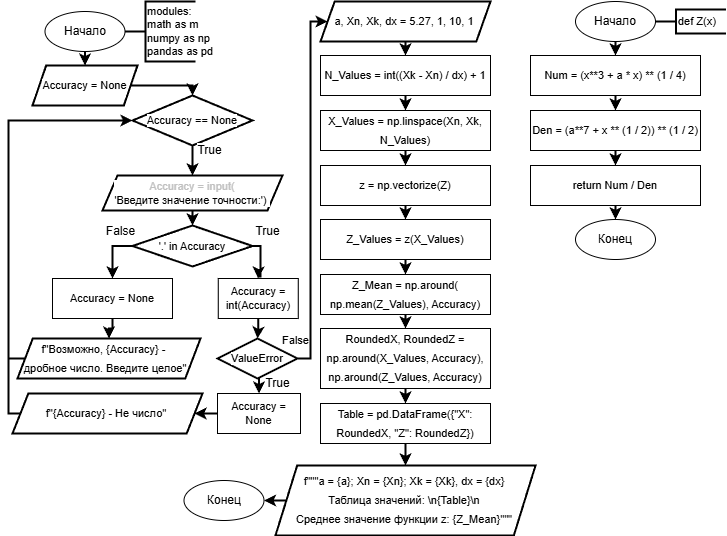

The diagram above was exported from draw.io. Its source (the exported page's mxGraphModel, read from the mxfile embedded in the PNG):
<mxGraphModel dx="1053" dy="244" grid="1" gridSize="10" guides="1" tooltips="1" connect="1" arrows="1" fold="1" page="1" pageScale="1" pageWidth="827" pageHeight="583" background="#ffffff" math="0" shadow="0">
  <root>
    <mxCell id="0" />
    <mxCell id="1" parent="0" />
    <mxCell id="3" value="False" style="text;html=1;align=center;verticalAlign=middle;resizable=0;points=[];autosize=1;strokeColor=none;fillColor=none;fontFamily=Helvetica;fontSize=11;fontColor=default;labelBackgroundColor=default;" parent="1" vertex="1">
      <mxGeometry x="270" y="920" width="50" height="30" as="geometry" />
    </mxCell>
    <mxCell id="5" value="Accuracy = None" style="shape=parallelogram;html=1;strokeWidth=2;perimeter=parallelogramPerimeter;whiteSpace=wrap;rounded=0;arcSize=12;size=0.13016528925619836;fontFamily=Helvetica;fontSize=11;fontColor=default;labelBackgroundColor=default;" parent="1" vertex="1">
      <mxGeometry x="32" y="660" width="105" height="40" as="geometry" />
    </mxCell>
    <mxCell id="6" style="edgeStyle=none;html=1;exitX=0.5;exitY=1;exitDx=0;exitDy=0;exitPerimeter=0;entryX=0.5;entryY=0;entryDx=0;entryDy=0;strokeWidth=2;" parent="1" source="7" target="8" edge="1">
      <mxGeometry relative="1" as="geometry" />
    </mxCell>
    <mxCell id="7" value="Accuracy == None" style="strokeWidth=2;html=1;shape=mxgraph.flowchart.decision;whiteSpace=wrap;fontFamily=Helvetica;fontSize=11;fontColor=default;labelBackgroundColor=default;" parent="1" vertex="1">
      <mxGeometry x="132" y="690" width="120" height="50" as="geometry" />
    </mxCell>
    <mxCell id="8" value="&lt;span&gt;&lt;font style=&quot;&quot;&gt;&lt;font style=&quot;color: light-dark(rgb(192, 192, 192), rgb(255, 255, 255));&quot;&gt;Accuracy =&amp;nbsp;&lt;/font&gt;&lt;span style=&quot;color: rgb(192, 192, 192);&quot;&gt;&lt;font style=&quot;color: light-dark(rgb(192, 192, 192), rgb(255, 255, 255));&quot;&gt;input(&lt;/font&gt;&lt;/span&gt;&lt;/font&gt;&lt;/span&gt;&lt;div&gt;&lt;span&gt;&lt;font style=&quot;color: light-dark(rgb(0, 0, 0), rgb(255, 255, 255));&quot;&gt;'Введите значение точности:&lt;/font&gt;&lt;/span&gt;&lt;span style=&quot;background-color: light-dark(#ffffff, var(--ge-dark-color, #121212));&quot;&gt;')&amp;nbsp;&lt;/span&gt;&lt;/div&gt;" style="shape=parallelogram;html=1;strokeWidth=2;perimeter=parallelogramPerimeter;whiteSpace=wrap;rounded=0;arcSize=12;size=0.08333333333333333;fontFamily=Helvetica;fontSize=11;fontColor=default;labelBackgroundColor=default;strokeColor=default;align=center;verticalAlign=middle;fillColor=default;" parent="1" vertex="1">
      <mxGeometry x="102" y="770" width="180" height="35" as="geometry" />
    </mxCell>
    <mxCell id="9" style="edgeStyle=orthogonalEdgeStyle;shape=connector;rounded=0;html=1;exitX=1;exitY=0.5;exitDx=0;exitDy=0;exitPerimeter=0;entryX=0.5;entryY=0;entryDx=0;entryDy=0;strokeColor=default;strokeWidth=2;align=center;verticalAlign=middle;fontFamily=Helvetica;fontSize=11;fontColor=default;labelBackgroundColor=default;endArrow=classic;curved=0;" parent="1" source="11" target="13" edge="1">
      <mxGeometry relative="1" as="geometry">
        <Array as="points">
          <mxPoint x="260" y="841" />
          <mxPoint x="260" y="871" />
          <mxPoint x="258" y="871" />
        </Array>
      </mxGeometry>
    </mxCell>
    <mxCell id="10" style="edgeStyle=orthogonalEdgeStyle;shape=connector;curved=0;rounded=0;html=1;exitX=0;exitY=0.5;exitDx=0;exitDy=0;exitPerimeter=0;entryX=0.5;entryY=0;entryDx=0;entryDy=0;strokeColor=default;strokeWidth=2;align=center;verticalAlign=middle;fontFamily=Helvetica;fontSize=11;fontColor=default;labelBackgroundColor=default;endArrow=classic;" parent="1" source="11" target="16" edge="1">
      <mxGeometry relative="1" as="geometry" />
    </mxCell>
    <mxCell id="11" value="'.' in Accuracy" style="strokeWidth=2;html=1;shape=mxgraph.flowchart.decision;whiteSpace=wrap;fontFamily=Helvetica;fontSize=11;fontColor=default;labelBackgroundColor=default;" parent="1" vertex="1">
      <mxGeometry x="132" y="820" width="120" height="41" as="geometry" />
    </mxCell>
    <mxCell id="12" style="edgeStyle=none;html=1;exitX=0.5;exitY=1;exitDx=0;exitDy=0;entryX=0.5;entryY=0;entryDx=0;entryDy=0;entryPerimeter=0;rounded=1;strokeColor=default;strokeWidth=2;align=center;verticalAlign=middle;fontFamily=Helvetica;fontSize=11;fontColor=default;labelBackgroundColor=default;endArrow=classic;" parent="1" source="8" target="11" edge="1">
      <mxGeometry relative="1" as="geometry" />
    </mxCell>
    <mxCell id="13" value="Accuracy = int(Accuracy)" style="whiteSpace=wrap;html=1;fontFamily=Helvetica;fontSize=11;fontColor=default;labelBackgroundColor=default;" parent="1" vertex="1">
      <mxGeometry x="217.75" y="873" width="80" height="40" as="geometry" />
    </mxCell>
    <mxCell id="14" value="True" style="text;html=1;align=center;verticalAlign=middle;resizable=0;points=[];autosize=1;strokeColor=none;fillColor=none;fontFamily=Helvetica;fontSize=12;fontColor=default;labelBackgroundColor=default;" parent="1" vertex="1">
      <mxGeometry x="242" y="811" width="50" height="30" as="geometry" />
    </mxCell>
    <mxCell id="15" style="edgeStyle=orthogonalEdgeStyle;shape=connector;curved=0;rounded=0;html=1;exitX=0.5;exitY=1;exitDx=0;exitDy=0;entryX=0.5;entryY=0;entryDx=0;entryDy=0;strokeColor=default;strokeWidth=2;align=center;verticalAlign=middle;fontFamily=Helvetica;fontSize=11;fontColor=default;labelBackgroundColor=default;endArrow=classic;" parent="1" source="16" target="20" edge="1">
      <mxGeometry relative="1" as="geometry" />
    </mxCell>
    <mxCell id="16" value="Accuracy = None" style="whiteSpace=wrap;html=1;fontFamily=Helvetica;fontSize=11;fontColor=default;labelBackgroundColor=default;" parent="1" vertex="1">
      <mxGeometry x="52" y="873" width="120" height="40" as="geometry" />
    </mxCell>
    <mxCell id="17" style="edgeStyle=orthogonalEdgeStyle;shape=connector;curved=0;rounded=0;html=1;exitX=0.5;exitY=1;exitDx=0;exitDy=0;exitPerimeter=0;entryX=0.5;entryY=0;entryDx=0;entryDy=0;strokeColor=default;strokeWidth=2;align=center;verticalAlign=middle;fontFamily=Helvetica;fontSize=11;fontColor=default;labelBackgroundColor=default;endArrow=classic;" parent="1" source="18" target="23" edge="1">
      <mxGeometry relative="1" as="geometry" />
    </mxCell>
    <mxCell id="35" style="edgeStyle=orthogonalEdgeStyle;shape=connector;curved=0;rounded=0;html=1;exitX=1;exitY=0.5;exitDx=0;exitDy=0;exitPerimeter=0;entryX=0;entryY=0.5;entryDx=0;entryDy=0;strokeColor=default;strokeWidth=2;align=center;verticalAlign=middle;fontFamily=Helvetica;fontSize=11;fontColor=default;labelBackgroundColor=default;endArrow=classic;" parent="1" source="18" target="36" edge="1">
      <mxGeometry relative="1" as="geometry">
        <mxPoint x="325.9999999999999" y="616" as="targetPoint" />
        <Array as="points">
          <mxPoint x="310" y="953" />
          <mxPoint x="310" y="616" />
        </Array>
      </mxGeometry>
    </mxCell>
    <mxCell id="18" value="ValueError" style="strokeWidth=2;html=1;shape=mxgraph.flowchart.decision;whiteSpace=wrap;fontFamily=Helvetica;fontSize=11;fontColor=default;labelBackgroundColor=default;" parent="1" vertex="1">
      <mxGeometry x="217" y="933" width="80" height="40" as="geometry" />
    </mxCell>
    <mxCell id="19" style="edgeStyle=orthogonalEdgeStyle;shape=connector;curved=0;rounded=0;html=1;exitX=0.5;exitY=1;exitDx=0;exitDy=0;entryX=0.5;entryY=0;entryDx=0;entryDy=0;entryPerimeter=0;strokeColor=default;strokeWidth=2;align=center;verticalAlign=middle;fontFamily=Helvetica;fontSize=11;fontColor=default;labelBackgroundColor=default;endArrow=classic;" parent="1" source="13" target="18" edge="1">
      <mxGeometry relative="1" as="geometry" />
    </mxCell>
    <mxCell id="20" value="&lt;div style=&quot;line-height: 19px;&quot;&gt;f&quot;Возможно, {Accuracy} -&amp;nbsp;&lt;/div&gt;&lt;div style=&quot;line-height: 19px;&quot;&gt;дробное число. Введите целое&quot;&lt;/div&gt;" style="shape=parallelogram;html=1;strokeWidth=2;perimeter=parallelogramPerimeter;whiteSpace=wrap;rounded=0;arcSize=12;size=0.08333333333333333;fontFamily=Helvetica;fontSize=11;fontColor=default;labelBackgroundColor=none;spacingRight=7;" parent="1" vertex="1">
      <mxGeometry x="17" y="933" width="183" height="40" as="geometry" />
    </mxCell>
    <mxCell id="21" style="edgeStyle=orthogonalEdgeStyle;shape=connector;curved=0;rounded=0;html=1;entryX=0;entryY=0.5;entryDx=0;entryDy=0;entryPerimeter=0;strokeColor=default;strokeWidth=2;align=center;verticalAlign=middle;fontFamily=Helvetica;fontSize=11;fontColor=default;labelBackgroundColor=default;endArrow=classic;exitX=0;exitY=0.5;exitDx=0;exitDy=0;" parent="1" source="20" target="7" edge="1">
      <mxGeometry relative="1" as="geometry">
        <mxPoint x="7" y="963" as="sourcePoint" />
        <Array as="points">
          <mxPoint x="8" y="953" />
          <mxPoint x="8" y="715" />
        </Array>
      </mxGeometry>
    </mxCell>
    <mxCell id="22" style="edgeStyle=orthogonalEdgeStyle;shape=connector;curved=0;rounded=0;html=1;exitX=0;exitY=0.5;exitDx=0;exitDy=0;entryX=1;entryY=0.5;entryDx=0;entryDy=0;strokeColor=default;strokeWidth=2;align=center;verticalAlign=middle;fontFamily=Helvetica;fontSize=11;fontColor=default;labelBackgroundColor=default;endArrow=classic;" parent="1" source="23" target="26" edge="1">
      <mxGeometry relative="1" as="geometry" />
    </mxCell>
    <mxCell id="23" value="Accuracy = None" style="whiteSpace=wrap;html=1;fontFamily=Helvetica;fontSize=11;fontColor=default;labelBackgroundColor=default;" parent="1" vertex="1">
      <mxGeometry x="217" y="988" width="83" height="40" as="geometry" />
    </mxCell>
    <mxCell id="24" value="True" style="text;html=1;align=center;verticalAlign=middle;resizable=0;points=[];autosize=1;strokeColor=none;fillColor=none;fontFamily=Helvetica;fontSize=12;fontColor=default;labelBackgroundColor=default;" parent="1" vertex="1">
      <mxGeometry x="252" y="963" width="50" height="30" as="geometry" />
    </mxCell>
    <mxCell id="25" value="False" style="text;html=1;align=center;verticalAlign=middle;resizable=0;points=[];autosize=1;strokeColor=none;fillColor=none;fontFamily=Helvetica;fontSize=12;fontColor=default;labelBackgroundColor=default;" parent="1" vertex="1">
      <mxGeometry x="95" y="811" width="50" height="30" as="geometry" />
    </mxCell>
    <mxCell id="26" value="&lt;div style=&quot;line-height: 19px;&quot;&gt;&lt;div style=&quot;line-height: 19px;&quot;&gt;f&quot;{Accuracy} - Не число&quot;&lt;/div&gt;&lt;/div&gt;" style="shape=parallelogram;html=1;strokeWidth=2;perimeter=parallelogramPerimeter;whiteSpace=wrap;rounded=0;arcSize=12;size=0.08333333333333333;fontFamily=Helvetica;fontSize=11;fontColor=default;labelBackgroundColor=none;spacingRight=2;" parent="1" vertex="1">
      <mxGeometry x="12" y="988" width="190" height="40" as="geometry" />
    </mxCell>
    <mxCell id="27" style="edgeStyle=orthogonalEdgeStyle;shape=connector;curved=0;rounded=0;html=1;exitX=0;exitY=0.5;exitDx=0;exitDy=0;entryX=0;entryY=0.5;entryDx=0;entryDy=0;entryPerimeter=0;strokeColor=default;strokeWidth=2;align=center;verticalAlign=middle;fontFamily=Helvetica;fontSize=11;fontColor=default;labelBackgroundColor=default;endArrow=classic;" parent="1" source="26" target="7" edge="1">
      <mxGeometry relative="1" as="geometry">
        <Array as="points">
          <mxPoint x="8" y="1008" />
          <mxPoint x="8" y="715" />
        </Array>
      </mxGeometry>
    </mxCell>
    <mxCell id="28" style="edgeStyle=orthogonalEdgeStyle;shape=connector;curved=0;rounded=0;html=1;exitX=1;exitY=0.5;exitDx=0;exitDy=0;entryX=0.5;entryY=0;entryDx=0;entryDy=0;entryPerimeter=0;strokeColor=default;strokeWidth=2;align=center;verticalAlign=middle;fontFamily=Helvetica;fontSize=11;fontColor=default;labelBackgroundColor=default;endArrow=classic;" parent="1" source="5" target="7" edge="1">
      <mxGeometry relative="1" as="geometry">
        <Array as="points">
          <mxPoint x="192" y="680" />
        </Array>
      </mxGeometry>
    </mxCell>
    <mxCell id="29" value="True" style="text;html=1;align=center;verticalAlign=middle;resizable=0;points=[];autosize=1;strokeColor=none;fillColor=none;fontFamily=Helvetica;fontSize=12;fontColor=default;labelBackgroundColor=default;" parent="1" vertex="1">
      <mxGeometry x="183.5" y="730" width="50" height="30" as="geometry" />
    </mxCell>
    <mxCell id="31" style="edgeStyle=orthogonalEdgeStyle;html=1;exitX=0.5;exitY=1;exitDx=0;exitDy=0;entryX=0.5;entryY=0;entryDx=0;entryDy=0;rounded=0;strokeColor=default;strokeWidth=2;align=center;verticalAlign=middle;fontFamily=Helvetica;fontSize=11;fontColor=default;labelBackgroundColor=default;endArrow=classic;curved=0;" parent="1" source="30" target="5" edge="1">
      <mxGeometry relative="1" as="geometry" />
    </mxCell>
    <mxCell id="30" value="Начало" style="ellipse;whiteSpace=wrap;html=1;" parent="1" vertex="1">
      <mxGeometry x="44.5" y="606" width="80" height="40" as="geometry" />
    </mxCell>
    <mxCell id="32" value="modules:&lt;div&gt;math as m&lt;/div&gt;&lt;div&gt;numpy as np&lt;/div&gt;&lt;div&gt;pandas as pd&lt;/div&gt;" style="strokeWidth=2;html=1;shape=mxgraph.flowchart.annotation_1;align=left;pointerEvents=1;fontFamily=Helvetica;fontSize=11;fontColor=default;labelBackgroundColor=default;" parent="1" vertex="1">
      <mxGeometry x="145" y="596" width="50" height="60" as="geometry" />
    </mxCell>
    <mxCell id="33" style="edgeStyle=orthogonalEdgeStyle;shape=connector;curved=0;rounded=0;html=1;exitX=1;exitY=0.5;exitDx=0;exitDy=0;entryX=0;entryY=0.5;entryDx=0;entryDy=0;entryPerimeter=0;strokeColor=default;strokeWidth=2;align=center;verticalAlign=middle;fontFamily=Helvetica;fontSize=11;fontColor=default;labelBackgroundColor=default;endArrow=none;endFill=0;" parent="1" source="30" target="32" edge="1">
      <mxGeometry relative="1" as="geometry" />
    </mxCell>
    <mxCell id="38" style="edgeStyle=orthogonalEdgeStyle;shape=connector;curved=0;rounded=0;html=1;exitX=0.5;exitY=1;exitDx=0;exitDy=0;entryX=0.5;entryY=0;entryDx=0;entryDy=0;strokeColor=default;strokeWidth=2;align=center;verticalAlign=middle;fontFamily=Helvetica;fontSize=11;fontColor=default;labelBackgroundColor=default;endArrow=classic;" parent="1" source="36" target="37" edge="1">
      <mxGeometry relative="1" as="geometry" />
    </mxCell>
    <mxCell id="36" value="&lt;div style=&quot;line-height: 19px;&quot;&gt;&lt;div style=&quot;line-height: 19px;&quot;&gt;&lt;div style=&quot;line-height: 19px;&quot;&gt;a, Xn, Xk, dx = 5.27, 1, 10, 1&lt;/div&gt;&lt;/div&gt;&lt;/div&gt;" style="shape=parallelogram;html=1;strokeWidth=2;perimeter=parallelogramPerimeter;whiteSpace=wrap;rounded=0;arcSize=12;size=0.08333333333333333;fontFamily=Helvetica;fontSize=11;fontColor=default;labelBackgroundColor=none;spacingRight=2;" parent="1" vertex="1">
      <mxGeometry x="320" y="596" width="170" height="40" as="geometry" />
    </mxCell>
    <mxCell id="41" style="edgeStyle=orthogonalEdgeStyle;shape=connector;curved=0;rounded=0;html=1;exitX=0.5;exitY=1;exitDx=0;exitDy=0;entryX=0.5;entryY=0;entryDx=0;entryDy=0;strokeColor=default;strokeWidth=2;align=center;verticalAlign=middle;fontFamily=Helvetica;fontSize=11;fontColor=default;labelBackgroundColor=default;endArrow=classic;" parent="1" source="37" target="39" edge="1">
      <mxGeometry relative="1" as="geometry" />
    </mxCell>
    <mxCell id="37" value="&lt;div style=&quot;line-height: 19px;&quot;&gt;N_Values = int((Xk - Xn) / dx) + 1&lt;/div&gt;" style="whiteSpace=wrap;html=1;fontFamily=Helvetica;fontSize=11;fontColor=default;labelBackgroundColor=default;" parent="1" vertex="1">
      <mxGeometry x="320" y="650" width="170" height="40" as="geometry" />
    </mxCell>
    <mxCell id="42" style="edgeStyle=orthogonalEdgeStyle;shape=connector;curved=0;rounded=0;html=1;exitX=0.5;exitY=1;exitDx=0;exitDy=0;entryX=0.5;entryY=0;entryDx=0;entryDy=0;strokeColor=default;strokeWidth=2;align=center;verticalAlign=middle;fontFamily=Helvetica;fontSize=11;fontColor=default;labelBackgroundColor=default;endArrow=classic;" parent="1" source="39" target="40" edge="1">
      <mxGeometry relative="1" as="geometry" />
    </mxCell>
    <mxCell id="39" value="&lt;div style=&quot;line-height: 19px;&quot;&gt;&lt;div style=&quot;line-height: 19px;&quot;&gt;X_Values = np.linspace(Xn, Xk, N_Values)&lt;/div&gt;&lt;/div&gt;" style="whiteSpace=wrap;html=1;fontFamily=Helvetica;fontSize=11;fontColor=default;labelBackgroundColor=default;" parent="1" vertex="1">
      <mxGeometry x="320" y="705" width="170" height="40" as="geometry" />
    </mxCell>
    <mxCell id="44" style="edgeStyle=orthogonalEdgeStyle;shape=connector;curved=0;rounded=0;html=1;exitX=0.5;exitY=1;exitDx=0;exitDy=0;strokeColor=default;strokeWidth=2;align=center;verticalAlign=middle;fontFamily=Helvetica;fontSize=11;fontColor=default;labelBackgroundColor=default;endArrow=classic;" parent="1" source="40" target="43" edge="1">
      <mxGeometry relative="1" as="geometry" />
    </mxCell>
    <mxCell id="40" value="&lt;div style=&quot;line-height: 19px;&quot;&gt;&lt;div style=&quot;line-height: 19px;&quot;&gt;&lt;div style=&quot;line-height: 19px;&quot;&gt;z = np.vectorize(Z)&lt;/div&gt;&lt;/div&gt;&lt;/div&gt;" style="whiteSpace=wrap;html=1;fontFamily=Helvetica;fontSize=11;fontColor=default;labelBackgroundColor=default;" parent="1" vertex="1">
      <mxGeometry x="320" y="760" width="170" height="40" as="geometry" />
    </mxCell>
    <mxCell id="46" style="edgeStyle=orthogonalEdgeStyle;shape=connector;curved=0;rounded=0;html=1;exitX=0.5;exitY=1;exitDx=0;exitDy=0;entryX=0.5;entryY=0;entryDx=0;entryDy=0;strokeColor=default;strokeWidth=2;align=center;verticalAlign=middle;fontFamily=Helvetica;fontSize=11;fontColor=default;labelBackgroundColor=default;endArrow=classic;" parent="1" source="43" target="45" edge="1">
      <mxGeometry relative="1" as="geometry" />
    </mxCell>
    <mxCell id="43" value="&lt;div style=&quot;line-height: 19px;&quot;&gt;&lt;div style=&quot;line-height: 19px;&quot;&gt;&lt;div style=&quot;line-height: 19px;&quot;&gt;&lt;div style=&quot;line-height: 19px;&quot;&gt;&lt;div style=&quot;line-height: 19px;&quot;&gt;Z_Values = z(X_Values)&lt;/div&gt;&lt;/div&gt;&lt;/div&gt;&lt;/div&gt;&lt;/div&gt;" style="whiteSpace=wrap;html=1;fontFamily=Helvetica;fontSize=11;fontColor=default;labelBackgroundColor=default;" parent="1" vertex="1">
      <mxGeometry x="320" y="814" width="170" height="40" as="geometry" />
    </mxCell>
    <mxCell id="48" style="edgeStyle=orthogonalEdgeStyle;shape=connector;curved=0;rounded=0;html=1;exitX=0.5;exitY=1;exitDx=0;exitDy=0;entryX=0.5;entryY=0;entryDx=0;entryDy=0;strokeColor=default;strokeWidth=2;align=center;verticalAlign=middle;fontFamily=Helvetica;fontSize=11;fontColor=default;labelBackgroundColor=default;endArrow=classic;" parent="1" source="45" target="47" edge="1">
      <mxGeometry relative="1" as="geometry" />
    </mxCell>
    <mxCell id="45" value="&lt;div style=&quot;line-height: 19px;&quot;&gt;&lt;div style=&quot;line-height: 19px;&quot;&gt;&lt;div style=&quot;line-height: 19px;&quot;&gt;&lt;div style=&quot;line-height: 19px;&quot;&gt;&lt;div style=&quot;line-height: 19px;&quot;&gt;&lt;div style=&quot;line-height: 19px;&quot;&gt;Z_Mean = np.around(&lt;/div&gt;&lt;div style=&quot;line-height: 19px;&quot;&gt;np.mean(Z_Values), Accuracy)&lt;/div&gt;&lt;/div&gt;&lt;/div&gt;&lt;/div&gt;&lt;/div&gt;&lt;/div&gt;" style="whiteSpace=wrap;html=1;fontFamily=Helvetica;fontSize=11;fontColor=default;labelBackgroundColor=none;" parent="1" vertex="1">
      <mxGeometry x="320" y="869" width="170" height="40" as="geometry" />
    </mxCell>
    <mxCell id="50" style="edgeStyle=orthogonalEdgeStyle;shape=connector;curved=0;rounded=0;html=1;exitX=0.5;exitY=1;exitDx=0;exitDy=0;entryX=0.5;entryY=0;entryDx=0;entryDy=0;strokeColor=default;strokeWidth=2;align=center;verticalAlign=middle;fontFamily=Helvetica;fontSize=11;fontColor=default;labelBackgroundColor=default;endArrow=classic;" parent="1" source="47" target="49" edge="1">
      <mxGeometry relative="1" as="geometry" />
    </mxCell>
    <mxCell id="47" value="&lt;div style=&quot;line-height: 19px;&quot;&gt;&lt;div style=&quot;line-height: 19px;&quot;&gt;&lt;div style=&quot;line-height: 19px;&quot;&gt;&lt;div style=&quot;line-height: 19px;&quot;&gt;&lt;div style=&quot;line-height: 19px;&quot;&gt;&lt;div style=&quot;line-height: 19px;&quot;&gt;&lt;div style=&quot;line-height: 19px;&quot;&gt;RoundedX, RoundedZ = np.around(X_Values, Accuracy), np.around(Z_Values, Accuracy)&lt;/div&gt;&lt;/div&gt;&lt;/div&gt;&lt;/div&gt;&lt;/div&gt;&lt;/div&gt;&lt;/div&gt;" style="whiteSpace=wrap;html=1;fontFamily=Helvetica;fontSize=11;fontColor=default;labelBackgroundColor=none;" parent="1" vertex="1">
      <mxGeometry x="320" y="923" width="170" height="60" as="geometry" />
    </mxCell>
    <mxCell id="52" style="edgeStyle=orthogonalEdgeStyle;shape=connector;curved=0;rounded=0;html=1;exitX=0.5;exitY=1;exitDx=0;exitDy=0;entryX=0.5;entryY=0;entryDx=0;entryDy=0;strokeColor=default;strokeWidth=2;align=center;verticalAlign=middle;fontFamily=Helvetica;fontSize=11;fontColor=default;labelBackgroundColor=default;endArrow=classic;" parent="1" source="49" target="51" edge="1">
      <mxGeometry relative="1" as="geometry" />
    </mxCell>
    <mxCell id="49" value="&lt;div style=&quot;line-height: 19px;&quot;&gt;&lt;div style=&quot;line-height: 19px;&quot;&gt;&lt;div style=&quot;line-height: 19px;&quot;&gt;&lt;div style=&quot;line-height: 19px;&quot;&gt;&lt;div style=&quot;line-height: 19px;&quot;&gt;&lt;div style=&quot;line-height: 19px;&quot;&gt;&lt;div style=&quot;line-height: 19px;&quot;&gt;&lt;div style=&quot;line-height: 19px;&quot;&gt;Table = pd.DataFrame({&quot;X&quot;: RoundedX, &quot;Z&quot;: RoundedZ})&lt;/div&gt;&lt;/div&gt;&lt;/div&gt;&lt;/div&gt;&lt;/div&gt;&lt;/div&gt;&lt;/div&gt;&lt;/div&gt;" style="whiteSpace=wrap;html=1;fontFamily=Helvetica;fontSize=11;fontColor=default;labelBackgroundColor=none;" parent="1" vertex="1">
      <mxGeometry x="320" y="998" width="170" height="40" as="geometry" />
    </mxCell>
    <mxCell id="54" style="edgeStyle=orthogonalEdgeStyle;shape=connector;curved=0;rounded=0;html=1;exitX=0;exitY=0.5;exitDx=0;exitDy=0;entryX=1;entryY=0.5;entryDx=0;entryDy=0;strokeColor=default;strokeWidth=2;align=center;verticalAlign=middle;fontFamily=Helvetica;fontSize=11;fontColor=default;labelBackgroundColor=default;endArrow=classic;" parent="1" source="51" target="53" edge="1">
      <mxGeometry relative="1" as="geometry" />
    </mxCell>
    <mxCell id="51" value="&lt;div style=&quot;line-height: 19px;&quot;&gt;&lt;div style=&quot;line-height: 19px;&quot;&gt;&lt;div style=&quot;line-height: 19px;&quot;&gt;&lt;div style=&quot;line-height: 19px;&quot;&gt;&lt;div style=&quot;&quot;&gt;f&quot;&quot;&quot;a = {a}; Xn = {Xn}; Xk = {Xk}, dx = {dx}&lt;/div&gt;&lt;div style=&quot;&quot;&gt;Таблица значений: \n{Table}\n&lt;/div&gt;&lt;div style=&quot;&quot;&gt;Среднее значение функции z: {Z_Mean}&quot;&quot;&quot;&lt;/div&gt;&lt;/div&gt;&lt;/div&gt;&lt;/div&gt;&lt;/div&gt;" style="shape=parallelogram;html=1;strokeWidth=2;perimeter=parallelogramPerimeter;whiteSpace=wrap;rounded=0;arcSize=12;size=0.08333333333333333;fontFamily=Helvetica;fontSize=11;fontColor=default;labelBackgroundColor=none;spacingRight=2;" parent="1" vertex="1">
      <mxGeometry x="275" y="1060" width="260" height="70" as="geometry" />
    </mxCell>
    <mxCell id="53" value="Конец" style="ellipse;whiteSpace=wrap;html=1;" parent="1" vertex="1">
      <mxGeometry x="183.5" y="1075" width="80" height="40" as="geometry" />
    </mxCell>
    <mxCell id="74" style="edgeStyle=orthogonalEdgeStyle;shape=connector;curved=0;rounded=0;html=1;exitX=0.5;exitY=1;exitDx=0;exitDy=0;entryX=0.5;entryY=0;entryDx=0;entryDy=0;strokeColor=default;strokeWidth=2;align=center;verticalAlign=middle;fontFamily=Helvetica;fontSize=11;fontColor=default;labelBackgroundColor=default;endArrow=classic;" parent="1" source="55" target="63" edge="1">
      <mxGeometry relative="1" as="geometry" />
    </mxCell>
    <mxCell id="55" value="Начало" style="ellipse;whiteSpace=wrap;html=1;" parent="1" vertex="1">
      <mxGeometry x="575" y="596" width="80" height="40" as="geometry" />
    </mxCell>
    <mxCell id="56" value="def Z(x)" style="strokeWidth=2;html=1;shape=mxgraph.flowchart.annotation_1;align=left;pointerEvents=1;fontFamily=Helvetica;fontSize=11;fontColor=default;labelBackgroundColor=default;" parent="1" vertex="1">
      <mxGeometry x="675.5" y="604" width="50" height="24" as="geometry" />
    </mxCell>
    <mxCell id="57" style="edgeStyle=orthogonalEdgeStyle;shape=connector;curved=0;rounded=0;html=1;exitX=1;exitY=0.5;exitDx=0;exitDy=0;entryX=0;entryY=0.5;entryDx=0;entryDy=0;entryPerimeter=0;strokeColor=default;strokeWidth=2;align=center;verticalAlign=middle;fontFamily=Helvetica;fontSize=11;fontColor=default;labelBackgroundColor=default;endArrow=none;endFill=0;" parent="1" source="55" target="56" edge="1">
      <mxGeometry relative="1" as="geometry" />
    </mxCell>
    <mxCell id="62" value="Конец" style="ellipse;whiteSpace=wrap;html=1;" parent="1" vertex="1">
      <mxGeometry x="575" y="814" width="80" height="40" as="geometry" />
    </mxCell>
    <mxCell id="66" style="edgeStyle=orthogonalEdgeStyle;shape=connector;curved=0;rounded=0;html=1;exitX=0.5;exitY=1;exitDx=0;exitDy=0;entryX=0.5;entryY=0;entryDx=0;entryDy=0;strokeColor=default;strokeWidth=2;align=center;verticalAlign=middle;fontFamily=Helvetica;fontSize=11;fontColor=default;labelBackgroundColor=default;endArrow=classic;" parent="1" source="63" target="65" edge="1">
      <mxGeometry relative="1" as="geometry" />
    </mxCell>
    <mxCell id="63" value="&lt;div style=&quot;line-height: 19px;&quot;&gt;&lt;div style=&quot;line-height: 19px;&quot;&gt;Num = (x**3 + a * x) ** (1 / 4)&lt;/div&gt;&lt;/div&gt;" style="whiteSpace=wrap;html=1;fontFamily=Helvetica;fontSize=11;fontColor=default;labelBackgroundColor=default;" parent="1" vertex="1">
      <mxGeometry x="530" y="650" width="170" height="40" as="geometry" />
    </mxCell>
    <mxCell id="69" style="edgeStyle=orthogonalEdgeStyle;shape=connector;curved=0;rounded=0;html=1;exitX=0.5;exitY=1;exitDx=0;exitDy=0;entryX=0.5;entryY=0;entryDx=0;entryDy=0;strokeColor=default;strokeWidth=2;align=center;verticalAlign=middle;fontFamily=Helvetica;fontSize=11;fontColor=default;labelBackgroundColor=default;endArrow=classic;" parent="1" source="65" target="68" edge="1">
      <mxGeometry relative="1" as="geometry" />
    </mxCell>
    <mxCell id="65" value="&lt;div style=&quot;line-height: 19px;&quot;&gt;&lt;div style=&quot;line-height: 19px;&quot;&gt;&lt;div style=&quot;line-height: 19px;&quot;&gt;Den = (a**7 + x ** (1 / 2)) ** (1 / 2)&lt;/div&gt;&lt;/div&gt;&lt;/div&gt;" style="whiteSpace=wrap;html=1;fontFamily=Helvetica;fontSize=11;fontColor=default;labelBackgroundColor=default;" parent="1" vertex="1">
      <mxGeometry x="530" y="705" width="170" height="40" as="geometry" />
    </mxCell>
    <mxCell id="70" style="edgeStyle=orthogonalEdgeStyle;shape=connector;curved=0;rounded=0;html=1;exitX=0.5;exitY=1;exitDx=0;exitDy=0;entryX=0.5;entryY=0;entryDx=0;entryDy=0;strokeColor=default;strokeWidth=2;align=center;verticalAlign=middle;fontFamily=Helvetica;fontSize=11;fontColor=default;labelBackgroundColor=default;endArrow=classic;" parent="1" source="68" target="62" edge="1">
      <mxGeometry relative="1" as="geometry" />
    </mxCell>
    <mxCell id="68" value="&lt;div style=&quot;line-height: 19px;&quot;&gt;&lt;div style=&quot;line-height: 19px;&quot;&gt;&lt;div style=&quot;line-height: 19px;&quot;&gt;&lt;div style=&quot;line-height: 19px;&quot;&gt;return Num / Den&lt;/div&gt;&lt;/div&gt;&lt;/div&gt;&lt;/div&gt;" style="whiteSpace=wrap;html=1;fontFamily=Helvetica;fontSize=11;fontColor=default;labelBackgroundColor=default;" parent="1" vertex="1">
      <mxGeometry x="530" y="760" width="170" height="40" as="geometry" />
    </mxCell>
  </root>
</mxGraphModel>